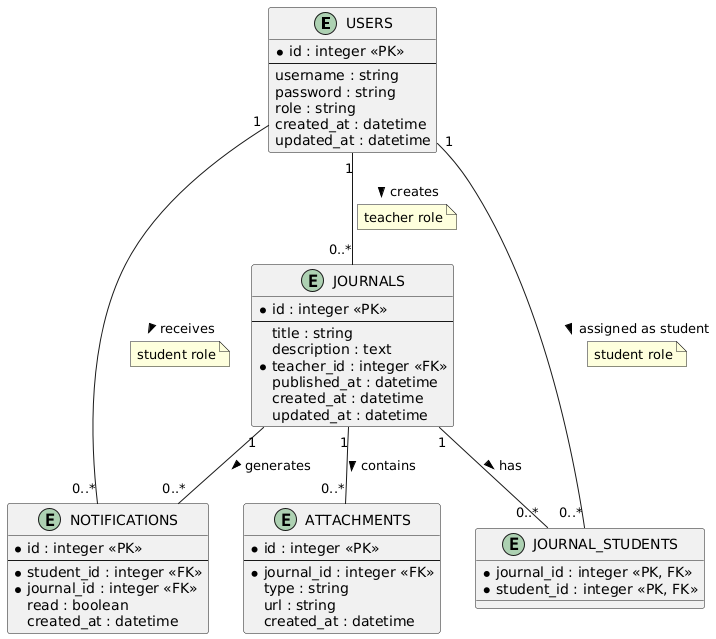

The diagram above was rendered by PlantUML. Its source (embedded in the PNG):
@startuml
' Entity definitions with attributes
entity "USERS" as users {
  * id : integer <<PK>>
  --
  username : string
  password : string
  role : string
  created_at : datetime
  updated_at : datetime
}

entity "JOURNALS" as journals {
  * id : integer <<PK>>
  --
  title : string
  description : text
  * teacher_id : integer <<FK>>
  published_at : datetime
  created_at : datetime
  updated_at : datetime
}

entity "ATTACHMENTS" as attachments {
  * id : integer <<PK>>
  --
  * journal_id : integer <<FK>>
  type : string
  url : string
  created_at : datetime
}

entity "JOURNAL_STUDENTS" as journal_students {
  * journal_id : integer <<PK, FK>>
  * student_id : integer <<PK, FK>>
}

entity "NOTIFICATIONS" as notifications {
  * id : integer <<PK>>
  --
  * student_id : integer <<FK>>
  * journal_id : integer <<FK>>
  read : boolean
  created_at : datetime
}

' Relationships
users "1" -- "0..*" journals : creates >
note on link
  teacher role
end note

users "1" -- "0..*" journal_students : assigned as student >
note on link
  student role
end note

journals "1" -- "0..*" attachments : contains >
journals "1" -- "0..*" journal_students : has >
journals "1" -- "0..*" notifications : generates >

users "1" -- "0..*" notifications : receives >
note on link
  student role
end note
@enduml